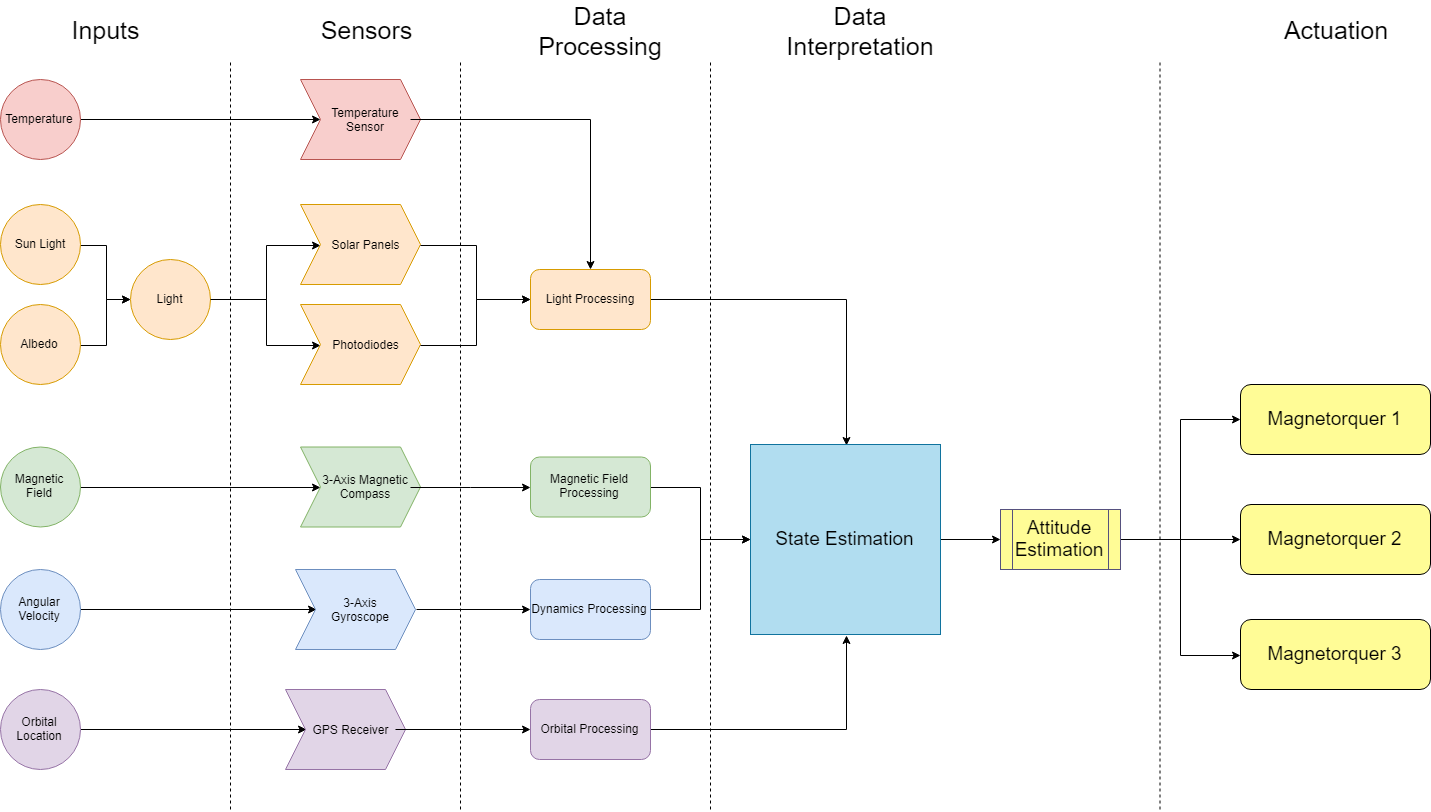

The diagram above was exported from draw.io. Its source (the exported page's mxGraphModel, read from the mxfile embedded in the PNG):
<mxGraphModel dx="2802" dy="2178" grid="1" gridSize="10" guides="1" tooltips="1" connect="1" arrows="1" fold="1" page="1" pageScale="1" pageWidth="850" pageHeight="1100" math="0" shadow="0">
  <root>
    <mxCell id="0" />
    <mxCell id="1" parent="0" />
    <mxCell id="p5XGhER7-qsdLg642lOd-35" value="" style="edgeStyle=orthogonalEdgeStyle;rounded=0;orthogonalLoop=1;jettySize=auto;html=1;startArrow=none;startFill=0;endArrow=classic;endFill=1;fontSize=12;entryX=0;entryY=0.5;entryDx=0;entryDy=0;" edge="1" parent="1" source="p5XGhER7-qsdLg642lOd-1" target="p5XGhER7-qsdLg642lOd-14">
      <mxGeometry relative="1" as="geometry">
        <mxPoint x="130" y="-960" as="targetPoint" />
      </mxGeometry>
    </mxCell>
    <mxCell id="p5XGhER7-qsdLg642lOd-1" value="Temperature" style="ellipse;whiteSpace=wrap;html=1;aspect=fixed;fillColor=#f8cecc;strokeColor=#b85450;" vertex="1" parent="1">
      <mxGeometry x="-30" y="-1000" width="80" height="80" as="geometry" />
    </mxCell>
    <mxCell id="p5XGhER7-qsdLg642lOd-10" style="edgeStyle=orthogonalEdgeStyle;rounded=0;orthogonalLoop=1;jettySize=auto;html=1;exitX=1;exitY=0.5;exitDx=0;exitDy=0;entryX=0;entryY=0.5;entryDx=0;entryDy=0;" edge="1" parent="1" source="p5XGhER7-qsdLg642lOd-2" target="p5XGhER7-qsdLg642lOd-9">
      <mxGeometry relative="1" as="geometry" />
    </mxCell>
    <mxCell id="p5XGhER7-qsdLg642lOd-2" value="Sun Light" style="ellipse;whiteSpace=wrap;html=1;aspect=fixed;fillColor=#ffe6cc;strokeColor=#d79b00;" vertex="1" parent="1">
      <mxGeometry x="-30" y="-875" width="80" height="80" as="geometry" />
    </mxCell>
    <mxCell id="p5XGhER7-qsdLg642lOd-11" style="edgeStyle=orthogonalEdgeStyle;rounded=0;orthogonalLoop=1;jettySize=auto;html=1;entryX=0;entryY=0.5;entryDx=0;entryDy=0;" edge="1" parent="1" source="p5XGhER7-qsdLg642lOd-3" target="p5XGhER7-qsdLg642lOd-9">
      <mxGeometry relative="1" as="geometry" />
    </mxCell>
    <mxCell id="p5XGhER7-qsdLg642lOd-3" value="Albedo" style="ellipse;whiteSpace=wrap;html=1;aspect=fixed;fillColor=#ffe6cc;strokeColor=#d79b00;" vertex="1" parent="1">
      <mxGeometry x="-30" y="-775" width="80" height="80" as="geometry" />
    </mxCell>
    <mxCell id="p5XGhER7-qsdLg642lOd-38" style="edgeStyle=orthogonalEdgeStyle;rounded=0;orthogonalLoop=1;jettySize=auto;html=1;exitX=1;exitY=0.5;exitDx=0;exitDy=0;entryX=0;entryY=0.5;entryDx=0;entryDy=0;startArrow=none;startFill=0;endArrow=classic;endFill=1;fontSize=12;" edge="1" parent="1" source="p5XGhER7-qsdLg642lOd-4" target="p5XGhER7-qsdLg642lOd-24">
      <mxGeometry relative="1" as="geometry" />
    </mxCell>
    <mxCell id="p5XGhER7-qsdLg642lOd-4" value="Magnetic Field" style="ellipse;whiteSpace=wrap;html=1;aspect=fixed;fillColor=#d5e8d4;strokeColor=#82b366;" vertex="1" parent="1">
      <mxGeometry x="-30" y="-632.5" width="80" height="80" as="geometry" />
    </mxCell>
    <mxCell id="p5XGhER7-qsdLg642lOd-39" style="edgeStyle=orthogonalEdgeStyle;rounded=0;orthogonalLoop=1;jettySize=auto;html=1;entryX=0;entryY=0.5;entryDx=0;entryDy=0;startArrow=none;startFill=0;endArrow=classic;endFill=1;fontSize=12;" edge="1" parent="1" source="p5XGhER7-qsdLg642lOd-5" target="p5XGhER7-qsdLg642lOd-30">
      <mxGeometry relative="1" as="geometry" />
    </mxCell>
    <mxCell id="p5XGhER7-qsdLg642lOd-5" value="Angular Velocity" style="ellipse;whiteSpace=wrap;html=1;aspect=fixed;fillColor=#dae8fc;strokeColor=#6c8ebf;" vertex="1" parent="1">
      <mxGeometry x="-30" y="-510" width="80" height="80" as="geometry" />
    </mxCell>
    <mxCell id="p5XGhER7-qsdLg642lOd-40" style="edgeStyle=orthogonalEdgeStyle;rounded=0;orthogonalLoop=1;jettySize=auto;html=1;entryX=0;entryY=0.5;entryDx=0;entryDy=0;startArrow=none;startFill=0;endArrow=classic;endFill=1;fontSize=12;" edge="1" parent="1" source="p5XGhER7-qsdLg642lOd-6" target="p5XGhER7-qsdLg642lOd-27">
      <mxGeometry relative="1" as="geometry" />
    </mxCell>
    <mxCell id="p5XGhER7-qsdLg642lOd-6" value="Orbital Location" style="ellipse;whiteSpace=wrap;html=1;aspect=fixed;fillColor=#e1d5e7;strokeColor=#9673a6;" vertex="1" parent="1">
      <mxGeometry x="-30" y="-390" width="80" height="80" as="geometry" />
    </mxCell>
    <mxCell id="p5XGhER7-qsdLg642lOd-7" value="" style="endArrow=none;dashed=1;html=1;" edge="1" parent="1">
      <mxGeometry width="50" height="50" relative="1" as="geometry">
        <mxPoint x="200" y="-270" as="sourcePoint" />
        <mxPoint x="200" y="-1020" as="targetPoint" />
      </mxGeometry>
    </mxCell>
    <mxCell id="p5XGhER7-qsdLg642lOd-8" value="&lt;font style=&quot;font-size: 25px;&quot;&gt;Inputs&lt;/font&gt;" style="text;html=1;strokeColor=none;fillColor=none;align=center;verticalAlign=middle;whiteSpace=wrap;rounded=0;fontSize=25;" vertex="1" parent="1">
      <mxGeometry x="50" y="-1065" width="50" height="30" as="geometry" />
    </mxCell>
    <mxCell id="p5XGhER7-qsdLg642lOd-32" style="edgeStyle=orthogonalEdgeStyle;rounded=0;orthogonalLoop=1;jettySize=auto;html=1;entryX=0;entryY=0.5;entryDx=0;entryDy=0;fontSize=12;" edge="1" parent="1" source="p5XGhER7-qsdLg642lOd-9" target="p5XGhER7-qsdLg642lOd-18">
      <mxGeometry relative="1" as="geometry" />
    </mxCell>
    <mxCell id="p5XGhER7-qsdLg642lOd-9" value="Light" style="ellipse;whiteSpace=wrap;html=1;aspect=fixed;fillColor=#ffe6cc;strokeColor=#d79b00;" vertex="1" parent="1">
      <mxGeometry x="100" y="-820" width="80" height="80" as="geometry" />
    </mxCell>
    <mxCell id="p5XGhER7-qsdLg642lOd-15" value="" style="group" vertex="1" connectable="0" parent="1">
      <mxGeometry x="270" y="-1000" width="120" height="80" as="geometry" />
    </mxCell>
    <mxCell id="p5XGhER7-qsdLg642lOd-13" value="" style="shape=step;perimeter=stepPerimeter;whiteSpace=wrap;html=1;fixedSize=1;fontSize=25;fillColor=#f8cecc;strokeColor=#b85450;" vertex="1" parent="p5XGhER7-qsdLg642lOd-15">
      <mxGeometry width="120" height="80" as="geometry" />
    </mxCell>
    <mxCell id="p5XGhER7-qsdLg642lOd-14" value="&lt;font style=&quot;font-size: 12px&quot;&gt;Temperature Sensor&lt;/font&gt;" style="text;html=1;strokeColor=none;fillColor=none;align=center;verticalAlign=middle;whiteSpace=wrap;rounded=0;fontSize=12;horizontal=1;" vertex="1" parent="p5XGhER7-qsdLg642lOd-15">
      <mxGeometry x="20" y="15" width="90" height="50" as="geometry" />
    </mxCell>
    <mxCell id="p5XGhER7-qsdLg642lOd-33" style="edgeStyle=orthogonalEdgeStyle;rounded=0;orthogonalLoop=1;jettySize=auto;html=1;exitX=0;exitY=0.5;exitDx=0;exitDy=0;fontSize=12;startArrow=classic;startFill=1;endArrow=none;endFill=0;" edge="1" parent="1" source="p5XGhER7-qsdLg642lOd-21" target="p5XGhER7-qsdLg642lOd-9">
      <mxGeometry relative="1" as="geometry" />
    </mxCell>
    <mxCell id="p5XGhER7-qsdLg642lOd-16" value="" style="group" vertex="1" connectable="0" parent="1">
      <mxGeometry x="270" y="-875" width="120" height="80" as="geometry" />
    </mxCell>
    <mxCell id="p5XGhER7-qsdLg642lOd-17" value="" style="shape=step;perimeter=stepPerimeter;whiteSpace=wrap;html=1;fixedSize=1;fontSize=25;fillColor=#ffe6cc;strokeColor=#d79b00;" vertex="1" parent="p5XGhER7-qsdLg642lOd-16">
      <mxGeometry width="120" height="80" as="geometry" />
    </mxCell>
    <mxCell id="p5XGhER7-qsdLg642lOd-18" value="Solar Panels" style="text;html=1;strokeColor=none;fillColor=none;align=center;verticalAlign=middle;whiteSpace=wrap;rounded=0;fontSize=12;horizontal=1;" vertex="1" parent="p5XGhER7-qsdLg642lOd-16">
      <mxGeometry x="20" y="15" width="90" height="50" as="geometry" />
    </mxCell>
    <mxCell id="p5XGhER7-qsdLg642lOd-19" value="" style="group" vertex="1" connectable="0" parent="1">
      <mxGeometry x="270" y="-775" width="120" height="80" as="geometry" />
    </mxCell>
    <mxCell id="p5XGhER7-qsdLg642lOd-20" value="" style="shape=step;perimeter=stepPerimeter;whiteSpace=wrap;html=1;fixedSize=1;fontSize=25;fillColor=#ffe6cc;strokeColor=#d79b00;" vertex="1" parent="p5XGhER7-qsdLg642lOd-19">
      <mxGeometry width="120" height="80" as="geometry" />
    </mxCell>
    <mxCell id="p5XGhER7-qsdLg642lOd-21" value="&lt;font style=&quot;font-size: 12px&quot;&gt;Photodiodes&lt;/font&gt;" style="text;html=1;strokeColor=none;fillColor=none;align=center;verticalAlign=middle;whiteSpace=wrap;rounded=0;fontSize=12;horizontal=1;" vertex="1" parent="p5XGhER7-qsdLg642lOd-19">
      <mxGeometry x="20" y="15" width="90" height="50" as="geometry" />
    </mxCell>
    <mxCell id="p5XGhER7-qsdLg642lOd-22" value="" style="group" vertex="1" connectable="0" parent="1">
      <mxGeometry x="270" y="-632.5" width="120" height="80" as="geometry" />
    </mxCell>
    <mxCell id="p5XGhER7-qsdLg642lOd-23" value="" style="shape=step;perimeter=stepPerimeter;whiteSpace=wrap;html=1;fixedSize=1;fontSize=25;fillColor=#d5e8d4;strokeColor=#82b366;" vertex="1" parent="p5XGhER7-qsdLg642lOd-22">
      <mxGeometry width="120" height="80" as="geometry" />
    </mxCell>
    <mxCell id="p5XGhER7-qsdLg642lOd-24" value="&lt;font style=&quot;font-size: 12px;&quot;&gt;3-Axis Magnetic Compass&lt;/font&gt;" style="text;html=1;strokeColor=none;fillColor=none;align=center;verticalAlign=middle;whiteSpace=wrap;rounded=0;fontSize=12;horizontal=1;" vertex="1" parent="p5XGhER7-qsdLg642lOd-22">
      <mxGeometry x="20" y="15" width="90" height="50" as="geometry" />
    </mxCell>
    <mxCell id="p5XGhER7-qsdLg642lOd-25" value="" style="group" vertex="1" connectable="0" parent="1">
      <mxGeometry x="255" y="-390" width="120" height="80" as="geometry" />
    </mxCell>
    <mxCell id="p5XGhER7-qsdLg642lOd-26" value="" style="shape=step;perimeter=stepPerimeter;whiteSpace=wrap;html=1;fixedSize=1;fontSize=25;fillColor=#e1d5e7;strokeColor=#9673a6;" vertex="1" parent="p5XGhER7-qsdLg642lOd-25">
      <mxGeometry width="120" height="80" as="geometry" />
    </mxCell>
    <mxCell id="p5XGhER7-qsdLg642lOd-27" value="&lt;font style=&quot;font-size: 12px&quot;&gt;GPS Receiver&lt;/font&gt;" style="text;html=1;strokeColor=none;fillColor=none;align=center;verticalAlign=middle;whiteSpace=wrap;rounded=0;fontSize=12;horizontal=1;" vertex="1" parent="p5XGhER7-qsdLg642lOd-25">
      <mxGeometry x="20" y="15" width="90" height="50" as="geometry" />
    </mxCell>
    <mxCell id="p5XGhER7-qsdLg642lOd-28" value="" style="group" vertex="1" connectable="0" parent="1">
      <mxGeometry x="265" y="-510" width="120" height="80" as="geometry" />
    </mxCell>
    <mxCell id="p5XGhER7-qsdLg642lOd-29" value="" style="shape=step;perimeter=stepPerimeter;whiteSpace=wrap;html=1;fixedSize=1;fontSize=25;fillColor=#dae8fc;strokeColor=#6c8ebf;" vertex="1" parent="p5XGhER7-qsdLg642lOd-28">
      <mxGeometry width="120" height="80" as="geometry" />
    </mxCell>
    <mxCell id="p5XGhER7-qsdLg642lOd-30" value="&lt;font style=&quot;font-size: 12px&quot;&gt;3-Axis Gyroscope&lt;/font&gt;" style="text;html=1;strokeColor=none;fillColor=none;align=center;verticalAlign=middle;whiteSpace=wrap;rounded=0;fontSize=12;horizontal=1;" vertex="1" parent="p5XGhER7-qsdLg642lOd-28">
      <mxGeometry x="20" y="15" width="90" height="50" as="geometry" />
    </mxCell>
    <mxCell id="p5XGhER7-qsdLg642lOd-43" value="&lt;font style=&quot;font-size: 25px&quot;&gt;Sensors&lt;/font&gt;" style="text;html=1;strokeColor=none;fillColor=none;align=center;verticalAlign=middle;whiteSpace=wrap;rounded=0;fontSize=25;" vertex="1" parent="1">
      <mxGeometry x="310" y="-1065" width="50" height="30" as="geometry" />
    </mxCell>
    <mxCell id="p5XGhER7-qsdLg642lOd-51" style="edgeStyle=orthogonalEdgeStyle;rounded=0;orthogonalLoop=1;jettySize=auto;html=1;exitX=0;exitY=0.5;exitDx=0;exitDy=0;entryX=1;entryY=0.5;entryDx=0;entryDy=0;startArrow=classic;startFill=1;endArrow=none;endFill=0;fontSize=12;" edge="1" parent="1" source="p5XGhER7-qsdLg642lOd-44" target="p5XGhER7-qsdLg642lOd-20">
      <mxGeometry relative="1" as="geometry" />
    </mxCell>
    <mxCell id="p5XGhER7-qsdLg642lOd-61" style="edgeStyle=orthogonalEdgeStyle;rounded=0;orthogonalLoop=1;jettySize=auto;html=1;exitX=1;exitY=0.5;exitDx=0;exitDy=0;entryX=0.5;entryY=0;entryDx=0;entryDy=0;startArrow=none;startFill=0;endArrow=classic;endFill=1;fontSize=12;" edge="1" parent="1" source="p5XGhER7-qsdLg642lOd-44" target="p5XGhER7-qsdLg642lOd-60">
      <mxGeometry relative="1" as="geometry" />
    </mxCell>
    <mxCell id="p5XGhER7-qsdLg642lOd-44" value="Light Processing" style="rounded=1;whiteSpace=wrap;html=1;fontSize=12;fillColor=#ffe6cc;strokeColor=#d79b00;" vertex="1" parent="1">
      <mxGeometry x="500" y="-810" width="120" height="60" as="geometry" />
    </mxCell>
    <mxCell id="p5XGhER7-qsdLg642lOd-45" value="" style="endArrow=none;dashed=1;html=1;" edge="1" parent="1">
      <mxGeometry width="50" height="50" relative="1" as="geometry">
        <mxPoint x="430" y="-270" as="sourcePoint" />
        <mxPoint x="430" y="-1020" as="targetPoint" />
      </mxGeometry>
    </mxCell>
    <mxCell id="p5XGhER7-qsdLg642lOd-46" value="" style="edgeStyle=orthogonalEdgeStyle;rounded=0;orthogonalLoop=1;jettySize=auto;html=1;startArrow=none;startFill=0;endArrow=classic;endFill=1;fontSize=12;" edge="1" parent="1" source="p5XGhER7-qsdLg642lOd-14" target="p5XGhER7-qsdLg642lOd-44">
      <mxGeometry relative="1" as="geometry" />
    </mxCell>
    <mxCell id="p5XGhER7-qsdLg642lOd-49" style="edgeStyle=orthogonalEdgeStyle;rounded=0;orthogonalLoop=1;jettySize=auto;html=1;exitX=1;exitY=0.5;exitDx=0;exitDy=0;entryX=0;entryY=0.5;entryDx=0;entryDy=0;startArrow=none;startFill=0;endArrow=classic;endFill=1;fontSize=12;" edge="1" parent="1" source="p5XGhER7-qsdLg642lOd-17" target="p5XGhER7-qsdLg642lOd-44">
      <mxGeometry relative="1" as="geometry" />
    </mxCell>
    <mxCell id="p5XGhER7-qsdLg642lOd-62" style="edgeStyle=orthogonalEdgeStyle;rounded=0;orthogonalLoop=1;jettySize=auto;html=1;entryX=0;entryY=0.5;entryDx=0;entryDy=0;startArrow=none;startFill=0;endArrow=classic;endFill=1;fontSize=12;" edge="1" parent="1" source="p5XGhER7-qsdLg642lOd-54" target="p5XGhER7-qsdLg642lOd-60">
      <mxGeometry relative="1" as="geometry" />
    </mxCell>
    <mxCell id="p5XGhER7-qsdLg642lOd-54" value="Magnetic Field Processing" style="rounded=1;whiteSpace=wrap;html=1;fontSize=12;fillColor=#d5e8d4;strokeColor=#82b366;" vertex="1" parent="1">
      <mxGeometry x="500" y="-622.5" width="120" height="60" as="geometry" />
    </mxCell>
    <mxCell id="p5XGhER7-qsdLg642lOd-63" style="edgeStyle=orthogonalEdgeStyle;rounded=0;orthogonalLoop=1;jettySize=auto;html=1;entryX=0;entryY=0.5;entryDx=0;entryDy=0;startArrow=none;startFill=0;endArrow=classic;endFill=1;fontSize=12;" edge="1" parent="1" source="p5XGhER7-qsdLg642lOd-55" target="p5XGhER7-qsdLg642lOd-60">
      <mxGeometry relative="1" as="geometry" />
    </mxCell>
    <mxCell id="p5XGhER7-qsdLg642lOd-55" value="Dynamics Processing" style="rounded=1;whiteSpace=wrap;html=1;fontSize=12;fillColor=#dae8fc;strokeColor=#6c8ebf;" vertex="1" parent="1">
      <mxGeometry x="500" y="-500" width="120" height="60" as="geometry" />
    </mxCell>
    <mxCell id="p5XGhER7-qsdLg642lOd-64" style="edgeStyle=orthogonalEdgeStyle;rounded=0;orthogonalLoop=1;jettySize=auto;html=1;entryX=0.5;entryY=1;entryDx=0;entryDy=0;startArrow=none;startFill=0;endArrow=classic;endFill=1;fontSize=12;" edge="1" parent="1" source="p5XGhER7-qsdLg642lOd-56" target="p5XGhER7-qsdLg642lOd-60">
      <mxGeometry relative="1" as="geometry" />
    </mxCell>
    <mxCell id="p5XGhER7-qsdLg642lOd-56" value="Orbital Processing" style="rounded=1;whiteSpace=wrap;html=1;fontSize=12;fillColor=#e1d5e7;strokeColor=#9673a6;" vertex="1" parent="1">
      <mxGeometry x="500" y="-380" width="120" height="60" as="geometry" />
    </mxCell>
    <mxCell id="p5XGhER7-qsdLg642lOd-57" style="edgeStyle=orthogonalEdgeStyle;rounded=0;orthogonalLoop=1;jettySize=auto;html=1;entryX=0;entryY=0.5;entryDx=0;entryDy=0;startArrow=none;startFill=0;endArrow=classic;endFill=1;fontSize=12;" edge="1" parent="1" source="p5XGhER7-qsdLg642lOd-24" target="p5XGhER7-qsdLg642lOd-54">
      <mxGeometry relative="1" as="geometry" />
    </mxCell>
    <mxCell id="p5XGhER7-qsdLg642lOd-58" style="edgeStyle=orthogonalEdgeStyle;rounded=0;orthogonalLoop=1;jettySize=auto;html=1;exitX=1;exitY=0.5;exitDx=0;exitDy=0;entryX=0;entryY=0.5;entryDx=0;entryDy=0;startArrow=none;startFill=0;endArrow=classic;endFill=1;fontSize=12;" edge="1" parent="1" source="p5XGhER7-qsdLg642lOd-29" target="p5XGhER7-qsdLg642lOd-55">
      <mxGeometry relative="1" as="geometry" />
    </mxCell>
    <mxCell id="p5XGhER7-qsdLg642lOd-59" style="edgeStyle=orthogonalEdgeStyle;rounded=0;orthogonalLoop=1;jettySize=auto;html=1;startArrow=none;startFill=0;endArrow=classic;endFill=1;fontSize=12;" edge="1" parent="1" source="p5XGhER7-qsdLg642lOd-27" target="p5XGhER7-qsdLg642lOd-56">
      <mxGeometry relative="1" as="geometry" />
    </mxCell>
    <mxCell id="p5XGhER7-qsdLg642lOd-68" value="" style="edgeStyle=orthogonalEdgeStyle;rounded=0;orthogonalLoop=1;jettySize=auto;html=1;startArrow=none;startFill=0;endArrow=classic;endFill=1;fontSize=19;entryX=0;entryY=0.5;entryDx=0;entryDy=0;" edge="1" parent="1" source="p5XGhER7-qsdLg642lOd-60" target="p5XGhER7-qsdLg642lOd-70">
      <mxGeometry relative="1" as="geometry">
        <mxPoint x="940" y="-540" as="targetPoint" />
      </mxGeometry>
    </mxCell>
    <mxCell id="p5XGhER7-qsdLg642lOd-60" value="State Estimation" style="whiteSpace=wrap;html=1;aspect=fixed;fontSize=19;fillColor=#b1ddf0;strokeColor=#10739e;" vertex="1" parent="1">
      <mxGeometry x="720" y="-635" width="190" height="190" as="geometry" />
    </mxCell>
    <mxCell id="p5XGhER7-qsdLg642lOd-65" value="" style="endArrow=none;dashed=1;html=1;" edge="1" parent="1">
      <mxGeometry width="50" height="50" relative="1" as="geometry">
        <mxPoint x="680" y="-270" as="sourcePoint" />
        <mxPoint x="680" y="-1020" as="targetPoint" />
      </mxGeometry>
    </mxCell>
    <mxCell id="p5XGhER7-qsdLg642lOd-66" value="&lt;font style=&quot;font-size: 25px&quot;&gt;Data Processing&lt;/font&gt;" style="text;html=1;strokeColor=none;fillColor=none;align=center;verticalAlign=middle;whiteSpace=wrap;rounded=0;fontSize=25;" vertex="1" parent="1">
      <mxGeometry x="500" y="-1065" width="140" height="30" as="geometry" />
    </mxCell>
    <mxCell id="p5XGhER7-qsdLg642lOd-74" style="edgeStyle=orthogonalEdgeStyle;rounded=0;orthogonalLoop=1;jettySize=auto;html=1;startArrow=none;startFill=0;endArrow=classic;endFill=1;fontSize=19;entryX=0;entryY=0.5;entryDx=0;entryDy=0;" edge="1" parent="1" source="p5XGhER7-qsdLg642lOd-70" target="p5XGhER7-qsdLg642lOd-76">
      <mxGeometry relative="1" as="geometry">
        <mxPoint x="1190" y="-540" as="targetPoint" />
      </mxGeometry>
    </mxCell>
    <mxCell id="p5XGhER7-qsdLg642lOd-80" style="edgeStyle=orthogonalEdgeStyle;rounded=0;orthogonalLoop=1;jettySize=auto;html=1;exitX=1;exitY=0.5;exitDx=0;exitDy=0;entryX=0;entryY=0.5;entryDx=0;entryDy=0;startArrow=none;startFill=0;endArrow=classic;endFill=1;fontSize=19;" edge="1" parent="1" source="p5XGhER7-qsdLg642lOd-70" target="p5XGhER7-qsdLg642lOd-75">
      <mxGeometry relative="1" as="geometry" />
    </mxCell>
    <mxCell id="p5XGhER7-qsdLg642lOd-81" style="edgeStyle=orthogonalEdgeStyle;rounded=0;orthogonalLoop=1;jettySize=auto;html=1;exitX=1;exitY=0.5;exitDx=0;exitDy=0;entryX=0;entryY=0.5;entryDx=0;entryDy=0;startArrow=none;startFill=0;endArrow=classic;endFill=1;fontSize=19;" edge="1" parent="1" source="p5XGhER7-qsdLg642lOd-70" target="p5XGhER7-qsdLg642lOd-77">
      <mxGeometry relative="1" as="geometry" />
    </mxCell>
    <mxCell id="p5XGhER7-qsdLg642lOd-70" value="Attitude Estimation" style="shape=process;whiteSpace=wrap;html=1;backgroundOutline=1;fontSize=19;fillColor=#FFFC96;strokeColor=#56517e;" vertex="1" parent="1">
      <mxGeometry x="970" y="-570" width="120" height="60" as="geometry" />
    </mxCell>
    <mxCell id="p5XGhER7-qsdLg642lOd-71" value="" style="endArrow=none;dashed=1;html=1;" edge="1" parent="1">
      <mxGeometry width="50" height="50" relative="1" as="geometry">
        <mxPoint x="1129.5" y="-270" as="sourcePoint" />
        <mxPoint x="1129.5" y="-1020" as="targetPoint" />
      </mxGeometry>
    </mxCell>
    <mxCell id="p5XGhER7-qsdLg642lOd-72" value="&lt;font style=&quot;font-size: 25px&quot;&gt;Data Interpretation&lt;/font&gt;" style="text;html=1;strokeColor=none;fillColor=none;align=center;verticalAlign=middle;whiteSpace=wrap;rounded=0;fontSize=25;" vertex="1" parent="1">
      <mxGeometry x="760" y="-1065" width="140" height="30" as="geometry" />
    </mxCell>
    <mxCell id="p5XGhER7-qsdLg642lOd-73" value="&lt;font style=&quot;font-size: 25px&quot;&gt;Actuation&lt;/font&gt;" style="text;html=1;strokeColor=none;fillColor=none;align=center;verticalAlign=middle;whiteSpace=wrap;rounded=0;fontSize=25;" vertex="1" parent="1">
      <mxGeometry x="1235" y="-1065" width="140" height="30" as="geometry" />
    </mxCell>
    <mxCell id="p5XGhER7-qsdLg642lOd-75" value="Magnetorquer 1" style="rounded=1;whiteSpace=wrap;html=1;fillColor=#FFFC96;fontSize=19;" vertex="1" parent="1">
      <mxGeometry x="1210" y="-695" width="190" height="70" as="geometry" />
    </mxCell>
    <mxCell id="p5XGhER7-qsdLg642lOd-76" value="Magnetorquer 2" style="rounded=1;whiteSpace=wrap;html=1;fillColor=#FFFC96;fontSize=19;" vertex="1" parent="1">
      <mxGeometry x="1210" y="-575" width="190" height="70" as="geometry" />
    </mxCell>
    <mxCell id="p5XGhER7-qsdLg642lOd-77" value="Magnetorquer 3" style="rounded=1;whiteSpace=wrap;html=1;fillColor=#FFFC96;fontSize=19;" vertex="1" parent="1">
      <mxGeometry x="1210" y="-460" width="190" height="70" as="geometry" />
    </mxCell>
  </root>
</mxGraphModel>